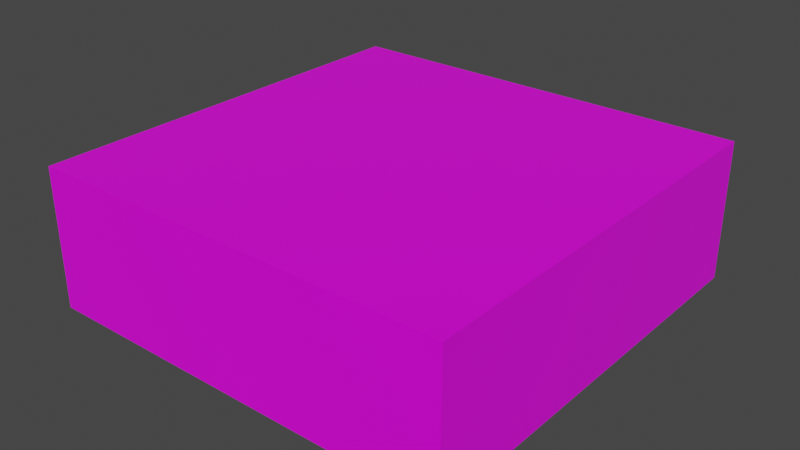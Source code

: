 # Source: oneplane.blend  (saved by Blender 2.91.10; exported with 4.5.12 LTS)
import bpy
from mathutils import Matrix  # noqa: F401  (used for matrix-valued properties, if any)

bpy.ops.wm.read_factory_settings(use_empty=True)
scene = bpy.context.scene
scene.name = 'Scene'

# ---- collections
col_collection = bpy.data.collections.new('Collection'); scene.collection.children.link(col_collection)

# ---- images (referenced by path relative to the original .blend; pixels are not part of the script)
import os
ASSET_DIR = os.environ.get("B2B_ASSET_DIR", "")  # directory of the original .blend (textures are referenced by path, not embedded)
HERE = os.path.dirname(os.path.abspath(__file__))  # packed textures are extracted next to this script under _unpacked/

def load_image(name, relpath, width, height, colorspace="sRGB"):
    """Load a texture the original file referenced (path relative to the .blend, or extracted next to this script)."""
    p = next((c for c in (os.path.join(HERE, relpath), os.path.join(ASSET_DIR, relpath)) if relpath and os.path.exists(c)), "")
    if p:
        img = bpy.data.images.load(p, check_existing=True)
        img.name = name
    else:  # same state as the original file: an image datablock whose file is absent (Cycles renders it pink)
        img = bpy.data.images.new(name, width, height)
        img.source = "FILE"
        img.filepath = "//" + (relpath or name)
    img.colorspace_settings.name = colorspace
    return img
img_top_plane_uv_creative_solutions_png = load_image('Top Plane UV_Creative Solutions.png', 'Top Plane UV_Creative Solutions.png', 1024, 1024, 'sRGB')

# ---- materials (node trees are filled in below, after node groups)
mat_material = bpy.data.materials.new('Material')
mat_material.alpha_threshold = 0.0
mat_material.use_transparent_shadow = False
mat_material.line_color = (0.0, 0.0, 0.0, 1.0)

# ---- material node trees
mat_material.use_nodes = True; mat_material.node_tree.nodes.clear()
_N = mat_material.node_tree.nodes; _L = mat_material.node_tree.links
n0 = _N.new('ShaderNodeOutputMaterial'); n0.name = 'Material Output'; n0.location = (300, 300)
n1 = _N.new('ShaderNodeBsdfPrincipled'); n1.name = 'Principled BSDF'; n1.location = (10, 300)
n1.distribution = 'GGX'
n1.subsurface_method = 'BURLEY'
n1.inputs[2].default_value = 0.4
n1.inputs[3].default_value = 1.45
n1.inputs[27].default_value = (0.0, 0.0, 0.0, 1.0)
n1.inputs[28].default_value = 1.0
n2 = _N.new('ShaderNodeTexImage'); n2.name = 'Image Texture'; n2.location = (-371, 247)
n2.image = img_top_plane_uv_creative_solutions_png
_L.new(n1.outputs[0], n0.inputs[0])
_L.new(n2.outputs[0], n1.inputs[0])
n0.is_active_output = True

# ---- world
world_world = bpy.data.worlds.new('World'); scene.world = world_world
world_world.use_nodes = True; world_world.node_tree.nodes.clear()
_N = world_world.node_tree.nodes; _L = world_world.node_tree.links
n0 = _N.new('ShaderNodeOutputWorld'); n0.name = 'World Output'; n0.location = (300, 300)
n1 = _N.new('ShaderNodeBackground'); n1.name = 'Background'; n1.location = (10, 300)
n1.inputs[0].default_value = (0.05088, 0.05088, 0.05088, 1.0)
_L.new(n1.outputs[0], n0.inputs[0])
n0.is_active_output = True
world_world.color = (0.05088, 0.05088, 0.05088)
world_world.use_sun_shadow = False
world_world.sun_shadow_jitter_overblur = 0.0

# ---- meshes
me_cube = bpy.data.meshes.new('Cube')
me_cube.from_pydata([(1.0, 1.0, 1.0), (1.0, 1.0, -1.0), (1.0, -1.0, 1.0), (1.0, -1.0, -1.0), (-1.0, 1.0, 1.0), (-1.0, 1.0, -1.0), (-1.0, -1.0, 1.0), (-1.0, -1.0, -1.0)], [], [(0, 4, 6, 2), (3, 2, 6, 7), (7, 6, 4, 5), (5, 1, 3, 7), (1, 0, 2, 3), (5, 4, 0, 1)])
_uv = me_cube.uv_layers.new(name='UVMap')
_uv.uv.foreach_set('vector', [0.625, 0.5, 0.875, 0.5, 0.875, 0.75, 0.625, 0.75, 0.375, 0.75, 0.625, 0.75, 0.625, 1.0, 0.375, 1.0, 0.375, 0.0, 0.625, 0.0, 0.625, 0.25, 0.375, 0.25, 0.125, 0.5, 0.375, 0.5, 0.375, 0.75, 0.125, 0.75, 0.375, 0.5, 0.625, 0.5, 0.625, 0.75, 0.375, 0.75, 0.375, 0.25, 0.625, 0.25, 0.625, 0.5, 0.375, 0.5])
me_cube.materials.append(mat_material)
me_cube.use_remesh_preserve_volume = False
me_cube.use_remesh_preserve_attributes = False
me_cube.use_mirror_vertex_groups = False
me_cube.update()

# ---- objects
ob_cube = bpy.data.objects.new('Cube', me_cube)

# ---- transforms, parenting, visibility, modifiers, constraints
ob_cube.location = (0.0, 0.0, 0.0)
ob_cube.scale = (1.0, 1.0, 0.33)
ob_cube.lock_rotations_4d = False
ob_cube.empty_display_type = 'ARROWS'
ob_cube.lineart.crease_threshold = 0.0

# ---- collection membership
col_collection.objects.link(ob_cube)

# ---- scene / render settings (as saved in the file)
scene.frame_start = 1; scene.frame_end = 250; scene.frame_set(1)
scene.render.engine = 'BLENDER_EEVEE_NEXT'
scene.cycles.use_denoising = False
scene.cycles.samples = 128
scene.cycles.sampling_pattern = 'TABULATED_SOBOL'
scene.cycles.use_adaptive_sampling = False
scene.cycles.use_light_tree = False
scene.view_settings.view_transform = 'Filmic'
bpy.context.view_layer.update()

# ---- added for rendering (the .blend has no active camera and no usable light): camera, sun
cam_auto = bpy.data.cameras.new('AutoCamera')
cam_auto.lens = 50.0
cam_auto.sensor_width = 36.0
cam_auto.clip_end = 1000.0
ob_auto_camera = bpy.data.objects.new('AutoCamera', cam_auto)
scene.collection.objects.link(ob_auto_camera)
ob_auto_camera.location = (2.68723, -3.22468, 2.14979)
ob_auto_camera.rotation_euler = (1.09748, -7.21219e-08, 0.694738)
scene.camera = ob_auto_camera
light_auto_sun = bpy.data.lights.new('AutoSun', 'SUN')
light_auto_sun.energy = 3.0
light_auto_sun.angle = 0.0523599
ob_auto_sun = bpy.data.objects.new('AutoSun', light_auto_sun)
scene.collection.objects.link(ob_auto_sun)
ob_auto_sun.rotation_euler = (0.872665, 0.174533, 0.523599)
bpy.context.view_layer.update()
